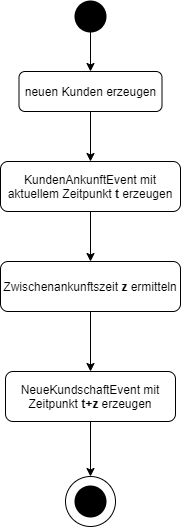

The diagram above was exported from draw.io. Its source (the exported page's mxGraphModel, read from the mxfile embedded in the PNG):
<mxGraphModel dx="2062" dy="1182" grid="1" gridSize="10" guides="1" tooltips="1" connect="1" arrows="1" fold="1" page="1" pageScale="1" pageWidth="827" pageHeight="1169" math="0" shadow="0">
  <root>
    <mxCell id="WIyWlLk6GJQsqaUBKTNV-0" />
    <mxCell id="WIyWlLk6GJQsqaUBKTNV-1" parent="WIyWlLk6GJQsqaUBKTNV-0" />
    <mxCell id="A3rES9xY9W7kyofCWyey-5" style="edgeStyle=orthogonalEdgeStyle;rounded=0;orthogonalLoop=1;jettySize=auto;html=1;exitX=0.5;exitY=1;exitDx=0;exitDy=0;entryX=0.5;entryY=0;entryDx=0;entryDy=0;" parent="WIyWlLk6GJQsqaUBKTNV-1" source="WIyWlLk6GJQsqaUBKTNV-3" target="vgbfYtTI4QKBcBTGPT0l-0" edge="1">
      <mxGeometry relative="1" as="geometry">
        <mxPoint x="128" y="210" as="targetPoint" />
      </mxGeometry>
    </mxCell>
    <mxCell id="WIyWlLk6GJQsqaUBKTNV-3" value="neuen Kunden erzeugen" style="rounded=1;whiteSpace=wrap;html=1;fontSize=12;glass=0;strokeWidth=1;shadow=0;" parent="WIyWlLk6GJQsqaUBKTNV-1" vertex="1">
      <mxGeometry x="56.5" y="110" width="143" height="40" as="geometry" />
    </mxCell>
    <mxCell id="6xsbT4bLozxqB8ij8C3q-2" style="edgeStyle=orthogonalEdgeStyle;rounded=0;orthogonalLoop=1;jettySize=auto;html=1;exitX=0.5;exitY=1;exitDx=0;exitDy=0;exitPerimeter=0;entryX=0.5;entryY=0;entryDx=0;entryDy=0;" parent="WIyWlLk6GJQsqaUBKTNV-1" source="A3rES9xY9W7kyofCWyey-0" target="WIyWlLk6GJQsqaUBKTNV-3" edge="1">
      <mxGeometry relative="1" as="geometry" />
    </mxCell>
    <mxCell id="A3rES9xY9W7kyofCWyey-0" value="" style="strokeWidth=2;html=1;shape=mxgraph.flowchart.start_2;whiteSpace=wrap;fillColor=#000000;" parent="WIyWlLk6GJQsqaUBKTNV-1" vertex="1">
      <mxGeometry x="113" y="40" width="30" height="30" as="geometry" />
    </mxCell>
    <mxCell id="A3rES9xY9W7kyofCWyey-15" style="edgeStyle=orthogonalEdgeStyle;rounded=0;orthogonalLoop=1;jettySize=auto;html=1;exitX=0.5;exitY=1;exitDx=0;exitDy=0;entryX=0.5;entryY=0;entryDx=0;entryDy=0;entryPerimeter=0;" parent="WIyWlLk6GJQsqaUBKTNV-1" source="A3rES9xY9W7kyofCWyey-10" target="A3rES9xY9W7kyofCWyey-14" edge="1">
      <mxGeometry relative="1" as="geometry" />
    </mxCell>
    <mxCell id="A3rES9xY9W7kyofCWyey-10" value="NeueKundschaftEvent mit Zeitpunkt &lt;b&gt;t+z&lt;/b&gt; erzeugen" style="rounded=1;whiteSpace=wrap;html=1;fontSize=12;glass=0;strokeWidth=1;shadow=0;" parent="WIyWlLk6GJQsqaUBKTNV-1" vertex="1">
      <mxGeometry x="43" y="410" width="170" height="50" as="geometry" />
    </mxCell>
    <mxCell id="A3rES9xY9W7kyofCWyey-13" value="" style="strokeWidth=2;html=1;shape=mxgraph.flowchart.start_2;whiteSpace=wrap;fillColor=#000000;" parent="WIyWlLk6GJQsqaUBKTNV-1" vertex="1">
      <mxGeometry x="113" y="525" width="30" height="30" as="geometry" />
    </mxCell>
    <mxCell id="A3rES9xY9W7kyofCWyey-14" value="" style="strokeWidth=1;html=1;shape=mxgraph.flowchart.start_2;whiteSpace=wrap;fillColor=none;" parent="WIyWlLk6GJQsqaUBKTNV-1" vertex="1">
      <mxGeometry x="103" y="515" width="50" height="50" as="geometry" />
    </mxCell>
    <mxCell id="vgbfYtTI4QKBcBTGPT0l-3" style="edgeStyle=orthogonalEdgeStyle;rounded=0;orthogonalLoop=1;jettySize=auto;html=1;exitX=0.5;exitY=1;exitDx=0;exitDy=0;entryX=0.5;entryY=0;entryDx=0;entryDy=0;" edge="1" parent="WIyWlLk6GJQsqaUBKTNV-1" source="vgbfYtTI4QKBcBTGPT0l-0" target="vgbfYtTI4QKBcBTGPT0l-1">
      <mxGeometry relative="1" as="geometry" />
    </mxCell>
    <mxCell id="vgbfYtTI4QKBcBTGPT0l-0" value="KundenAnkunftEvent mit aktuellem Zeitpunkt &lt;b&gt;t&lt;/b&gt; erzeugen" style="rounded=1;whiteSpace=wrap;html=1;fontSize=12;glass=0;strokeWidth=1;shadow=0;" vertex="1" parent="WIyWlLk6GJQsqaUBKTNV-1">
      <mxGeometry x="38" y="200" width="180" height="50" as="geometry" />
    </mxCell>
    <mxCell id="vgbfYtTI4QKBcBTGPT0l-2" style="edgeStyle=orthogonalEdgeStyle;rounded=0;orthogonalLoop=1;jettySize=auto;html=1;exitX=0.5;exitY=1;exitDx=0;exitDy=0;entryX=0.5;entryY=0;entryDx=0;entryDy=0;" edge="1" parent="WIyWlLk6GJQsqaUBKTNV-1" source="vgbfYtTI4QKBcBTGPT0l-1" target="A3rES9xY9W7kyofCWyey-10">
      <mxGeometry relative="1" as="geometry" />
    </mxCell>
    <mxCell id="vgbfYtTI4QKBcBTGPT0l-1" value="Zwischenankunftszeit &lt;b&gt;z&lt;/b&gt; ermitteln" style="rounded=1;whiteSpace=wrap;html=1;fontSize=12;glass=0;strokeWidth=1;shadow=0;" vertex="1" parent="WIyWlLk6GJQsqaUBKTNV-1">
      <mxGeometry x="38" y="300" width="180" height="50" as="geometry" />
    </mxCell>
  </root>
</mxGraphModel>